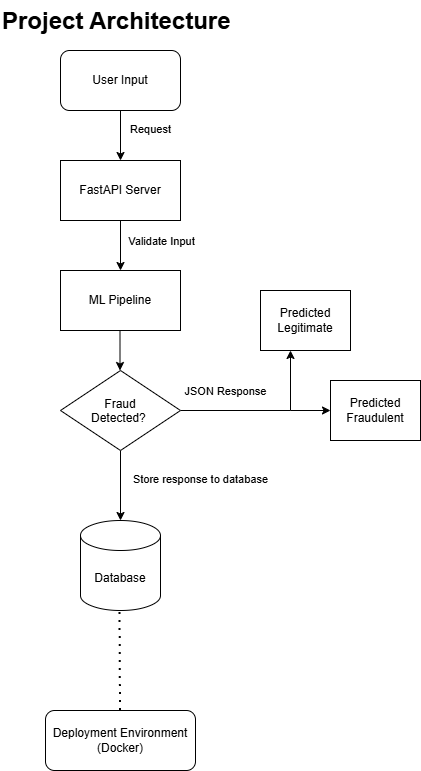

The diagram above was exported from draw.io. Its source (the exported page's mxGraphModel, read from the mxfile embedded in the PNG):
<mxGraphModel dx="1027" dy="564" grid="1" gridSize="10" guides="1" tooltips="1" connect="1" arrows="1" fold="1" page="1" pageScale="1" pageWidth="850" pageHeight="1100" math="0" shadow="0">
  <root>
    <mxCell id="0" />
    <mxCell id="1" parent="0" />
    <mxCell id="S7JksiIJld8nURGLOy4D-13" edge="1" parent="1" style="edgeStyle=orthogonalEdgeStyle;rounded=0;orthogonalLoop=1;jettySize=auto;html=1;defaultLabelBackgroundColor=page;" value="">
      <mxGeometry relative="1" as="geometry">
        <mxPoint x="320" y="230" as="sourcePoint" />
        <mxPoint x="320" y="280" as="targetPoint" />
      </mxGeometry>
    </mxCell>
    <mxCell id="Ei1kafegzPtnhh1TIFcC-19" connectable="0" parent="S7JksiIJld8nURGLOy4D-13" style="edgeLabel;html=1;align=center;verticalAlign=middle;resizable=0;points=[];inheritText=1;defaultLabelBackgroundColor=page;" value="Validate Input" vertex="1">
      <mxGeometry relative="1" x="-0.15" y="-4" as="geometry">
        <mxPoint x="44" as="offset" />
      </mxGeometry>
    </mxCell>
    <mxCell id="S7JksiIJld8nURGLOy4D-6" edge="1" parent="1" style="endArrow=classic;html=1;rounded=0;defaultLabelBackgroundColor=page;exitX=0.5;exitY=1;exitDx=0;exitDy=0;" value="">
      <mxGeometry height="50" relative="1" width="50" as="geometry">
        <mxPoint x="319.5" y="340" as="sourcePoint" />
        <mxPoint x="319.5" y="380" as="targetPoint" />
      </mxGeometry>
    </mxCell>
    <mxCell id="S7JksiIJld8nURGLOy4D-9" parent="1" style="text;html=1;whiteSpace=wrap;overflow=hidden;rounded=0;" value="&lt;h1 style=&quot;margin-top: 0px;&quot;&gt;Project Architecture&lt;/h1&gt;" vertex="1">
      <mxGeometry height="40" width="240" x="200" y="10" as="geometry" />
    </mxCell>
    <mxCell id="S7JksiIJld8nURGLOy4D-12" edge="1" parent="1" source="S7JksiIJld8nURGLOy4D-11" style="edgeStyle=orthogonalEdgeStyle;rounded=0;orthogonalLoop=1;jettySize=auto;html=1;defaultLabelBackgroundColor=page;" value="">
      <mxGeometry relative="1" as="geometry">
        <mxPoint x="320" y="170.0000000000001" as="targetPoint" />
      </mxGeometry>
    </mxCell>
    <mxCell id="Ei1kafegzPtnhh1TIFcC-15" connectable="0" parent="S7JksiIJld8nURGLOy4D-12" style="edgeLabel;html=1;align=center;verticalAlign=middle;resizable=0;points=[];inheritText=1;defaultLabelBackgroundColor=page;" value="Request" vertex="1">
      <mxGeometry relative="1" x="-0.2823" y="3" as="geometry">
        <mxPoint x="27" as="offset" />
      </mxGeometry>
    </mxCell>
    <mxCell id="S7JksiIJld8nURGLOy4D-11" parent="1" style="rounded=1;whiteSpace=wrap;html=1;roundedPerimeter=1;" value="User Input" vertex="1">
      <mxGeometry height="60" width="120" x="260" y="60" as="geometry" />
    </mxCell>
    <mxCell id="S7JksiIJld8nURGLOy4D-14" parent="1" style="rounded=0;whiteSpace=wrap;html=1;" value="FastAPI Server" vertex="1">
      <mxGeometry height="60" width="120" x="260" y="170" as="geometry" />
    </mxCell>
    <mxCell id="S7JksiIJld8nURGLOy4D-15" parent="1" style="rounded=0;whiteSpace=wrap;html=1;" value="ML Pipeline" vertex="1">
      <mxGeometry height="60" width="120" x="260" y="280" as="geometry" />
    </mxCell>
    <mxCell id="S7JksiIJld8nURGLOy4D-16" parent="1" style="rounded=1;whiteSpace=wrap;html=1;roundedPerimeter=1;" value="Deployment Environment&lt;div&gt;(Docker)&lt;/div&gt;" vertex="1">
      <mxGeometry height="60" width="150" x="245" y="720" as="geometry" />
    </mxCell>
    <mxCell id="S7JksiIJld8nURGLOy4D-21" edge="1" parent="1" source="S7JksiIJld8nURGLOy4D-19" style="edgeStyle=orthogonalEdgeStyle;rounded=0;orthogonalLoop=1;jettySize=auto;html=1;defaultLabelBackgroundColor=page;" target="S7JksiIJld8nURGLOy4D-20" value="">
      <mxGeometry relative="1" x="0.0941" as="geometry">
        <Array as="points">
          <mxPoint x="490" y="420" />
        </Array>
      </mxGeometry>
    </mxCell>
    <mxCell id="Ei1kafegzPtnhh1TIFcC-1" connectable="0" parent="S7JksiIJld8nURGLOy4D-21" style="edgeLabel;html=1;align=center;verticalAlign=middle;resizable=0;points=[];inheritText=1;defaultLabelBackgroundColor=page;" value="JSON Response" vertex="1">
      <mxGeometry relative="1" x="-0.4" y="1" as="geometry">
        <mxPoint x="-6" y="-19" as="offset" />
      </mxGeometry>
    </mxCell>
    <mxCell id="Ei1kafegzPtnhh1TIFcC-10" edge="1" parent="1" source="S7JksiIJld8nURGLOy4D-19" style="edgeStyle=orthogonalEdgeStyle;rounded=0;orthogonalLoop=1;jettySize=auto;html=1;defaultLabelBackgroundColor=page;" target="Ei1kafegzPtnhh1TIFcC-4" value="">
      <mxGeometry relative="1" as="geometry" />
    </mxCell>
    <mxCell id="Ei1kafegzPtnhh1TIFcC-11" connectable="0" parent="Ei1kafegzPtnhh1TIFcC-10" style="edgeLabel;html=1;align=center;verticalAlign=middle;resizable=0;points=[];inheritText=1;defaultLabelBackgroundColor=page;" value="Store response to database" vertex="1">
      <mxGeometry relative="1" x="-0.2049" y="-1" as="geometry">
        <mxPoint x="81" as="offset" />
      </mxGeometry>
    </mxCell>
    <mxCell id="S7JksiIJld8nURGLOy4D-19" parent="1" style="rhombus;whiteSpace=wrap;html=1;shapeInside=1;" value="Fraud Detected?&amp;nbsp;" vertex="1">
      <mxGeometry height="80" width="120" x="260" y="380" as="geometry" />
    </mxCell>
    <mxCell id="S7JksiIJld8nURGLOy4D-20" parent="1" style="whiteSpace=wrap;html=1;" value="&lt;div&gt;&lt;span style=&quot;background-color: transparent; color: light-dark(#000000, var(--ge-light-color, #ffffff));&quot;&gt;Predicted&lt;/span&gt;&lt;/div&gt;&lt;div&gt;&lt;span style=&quot;background-color: transparent; color: light-dark(#000000, var(--ge-light-color, #ffffff));&quot;&gt;Legitimate&lt;/span&gt;&lt;/div&gt;" vertex="1">
      <mxGeometry height="60" width="90" x="460" y="300" as="geometry" />
    </mxCell>
    <mxCell id="Ei1kafegzPtnhh1TIFcC-4" parent="1" style="shape=cylinder3;whiteSpace=wrap;html=1;boundedLbl=1;backgroundOutline=1;size=15;" value="Database" vertex="1">
      <mxGeometry height="90" width="80" x="280" y="530" as="geometry" />
    </mxCell>
    <mxCell id="Ei1kafegzPtnhh1TIFcC-12" edge="1" parent="1" source="S7JksiIJld8nURGLOy4D-16" style="endArrow=none;dashed=1;html=1;dashPattern=1 3;strokeWidth=2;rounded=0;defaultLabelBackgroundColor=page;exitX=0.5;exitY=0;exitDx=0;exitDy=0;" value="">
      <mxGeometry height="50" relative="1" width="50" as="geometry">
        <mxPoint x="319.5" y="750" as="sourcePoint" />
        <mxPoint x="319.5" y="620" as="targetPoint" />
      </mxGeometry>
    </mxCell>
    <mxCell id="Ei1kafegzPtnhh1TIFcC-26" parent="1" style="whiteSpace=wrap;html=1;" value="&lt;div&gt;&lt;span style=&quot;background-color: transparent; color: light-dark(#000000, var(--ge-light-color, #ffffff));&quot;&gt;Predicted&lt;/span&gt;&lt;/div&gt;&lt;div&gt;&lt;span style=&quot;background-color: transparent; color: light-dark(#000000, var(--ge-light-color, #ffffff));&quot;&gt;Fraudulent&lt;/span&gt;&lt;/div&gt;" vertex="1">
      <mxGeometry height="60" width="90" x="530" y="390" as="geometry" />
    </mxCell>
    <mxCell id="Ei1kafegzPtnhh1TIFcC-27" edge="1" parent="1" style="endArrow=classic;html=1;rounded=0;defaultLabelBackgroundColor=page;entryX=0;entryY=0.5;entryDx=0;entryDy=0;" target="Ei1kafegzPtnhh1TIFcC-26" value="">
      <mxGeometry height="50" relative="1" width="50" as="geometry">
        <mxPoint x="490" y="420" as="sourcePoint" />
        <mxPoint x="540" y="370" as="targetPoint" />
      </mxGeometry>
    </mxCell>
  </root>
</mxGraphModel>